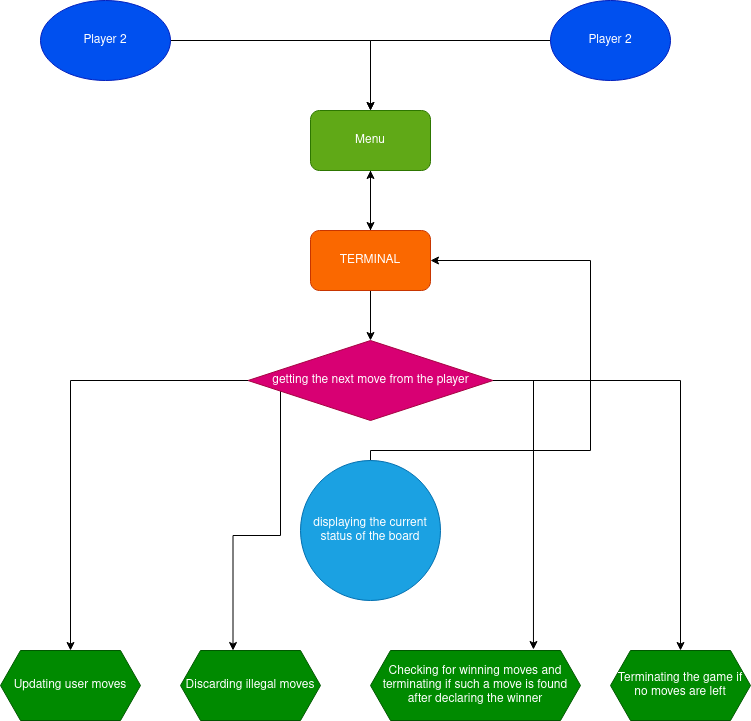

The diagram above was exported from draw.io. Its source (the exported page's mxGraphModel, read from the mxfile embedded in the PNG):
<mxGraphModel dx="1420" dy="829" grid="1" gridSize="10" guides="1" tooltips="1" connect="1" arrows="1" fold="1" page="1" pageScale="1" pageWidth="850" pageHeight="1100" math="0" shadow="0">
  <root>
    <mxCell id="0" />
    <mxCell id="1" parent="0" />
    <mxCell id="Cz5373nMcUFn9PMRqnB3-9" style="edgeStyle=orthogonalEdgeStyle;rounded=0;orthogonalLoop=1;jettySize=auto;html=1;" edge="1" parent="1" source="Cz5373nMcUFn9PMRqnB3-2" target="Cz5373nMcUFn9PMRqnB3-5">
      <mxGeometry relative="1" as="geometry" />
    </mxCell>
    <mxCell id="Cz5373nMcUFn9PMRqnB3-17" style="edgeStyle=orthogonalEdgeStyle;rounded=0;orthogonalLoop=1;jettySize=auto;html=1;exitX=0.5;exitY=1;exitDx=0;exitDy=0;" edge="1" parent="1" source="Cz5373nMcUFn9PMRqnB3-2" target="Cz5373nMcUFn9PMRqnB3-15">
      <mxGeometry relative="1" as="geometry" />
    </mxCell>
    <mxCell id="Cz5373nMcUFn9PMRqnB3-2" value="TERMINAL" style="rounded=1;whiteSpace=wrap;html=1;gradientDirection=north;fillColor=#fa6800;strokeColor=#C73500;fontColor=#ffffff;" vertex="1" parent="1">
      <mxGeometry x="340" y="240" width="120" height="60" as="geometry" />
    </mxCell>
    <mxCell id="Cz5373nMcUFn9PMRqnB3-7" style="edgeStyle=orthogonalEdgeStyle;rounded=0;orthogonalLoop=1;jettySize=auto;html=1;" edge="1" parent="1" source="Cz5373nMcUFn9PMRqnB3-3" target="Cz5373nMcUFn9PMRqnB3-5">
      <mxGeometry relative="1" as="geometry" />
    </mxCell>
    <mxCell id="Cz5373nMcUFn9PMRqnB3-3" value="Player 2" style="ellipse;whiteSpace=wrap;html=1;fillColor=#0050ef;strokeColor=#001DBC;fontColor=#ffffff;" vertex="1" parent="1">
      <mxGeometry x="70" y="10" width="130" height="80" as="geometry" />
    </mxCell>
    <mxCell id="Cz5373nMcUFn9PMRqnB3-6" style="edgeStyle=orthogonalEdgeStyle;rounded=0;orthogonalLoop=1;jettySize=auto;html=1;" edge="1" parent="1" source="Cz5373nMcUFn9PMRqnB3-4" target="Cz5373nMcUFn9PMRqnB3-5">
      <mxGeometry relative="1" as="geometry" />
    </mxCell>
    <mxCell id="Cz5373nMcUFn9PMRqnB3-4" value="Player 2" style="ellipse;whiteSpace=wrap;html=1;fillColor=#0050ef;strokeColor=#001DBC;fontColor=#ffffff;" vertex="1" parent="1">
      <mxGeometry x="580" y="10" width="120" height="80" as="geometry" />
    </mxCell>
    <mxCell id="Cz5373nMcUFn9PMRqnB3-8" style="edgeStyle=orthogonalEdgeStyle;rounded=0;orthogonalLoop=1;jettySize=auto;html=1;exitX=0.5;exitY=1;exitDx=0;exitDy=0;entryX=0.5;entryY=0;entryDx=0;entryDy=0;" edge="1" parent="1" source="Cz5373nMcUFn9PMRqnB3-5" target="Cz5373nMcUFn9PMRqnB3-2">
      <mxGeometry relative="1" as="geometry" />
    </mxCell>
    <mxCell id="Cz5373nMcUFn9PMRqnB3-5" value="Menu" style="rounded=1;whiteSpace=wrap;html=1;fillColor=#60a917;strokeColor=#2D7600;fontColor=#ffffff;" vertex="1" parent="1">
      <mxGeometry x="340" y="120" width="120" height="60" as="geometry" />
    </mxCell>
    <mxCell id="Cz5373nMcUFn9PMRqnB3-10" value="Updating user moves" style="shape=hexagon;perimeter=hexagonPerimeter2;whiteSpace=wrap;html=1;fixedSize=1;fillColor=#008a00;strokeColor=#005700;fontColor=#ffffff;" vertex="1" parent="1">
      <mxGeometry x="30" y="660" width="140" height="70" as="geometry" />
    </mxCell>
    <mxCell id="Cz5373nMcUFn9PMRqnB3-11" value="Discarding illegal moves" style="shape=hexagon;perimeter=hexagonPerimeter2;whiteSpace=wrap;html=1;fixedSize=1;fillColor=#008a00;strokeColor=#005700;fontColor=#ffffff;" vertex="1" parent="1">
      <mxGeometry x="210" y="660" width="140" height="70" as="geometry" />
    </mxCell>
    <mxCell id="Cz5373nMcUFn9PMRqnB3-12" value="Checking for winning moves and terminating if such a move is found after declaring the winner" style="shape=hexagon;perimeter=hexagonPerimeter2;whiteSpace=wrap;html=1;fixedSize=1;fillColor=#008a00;strokeColor=#005700;fontColor=#ffffff;" vertex="1" parent="1">
      <mxGeometry x="400" y="660" width="210" height="70" as="geometry" />
    </mxCell>
    <mxCell id="Cz5373nMcUFn9PMRqnB3-13" value="Terminating the game if no moves are left" style="shape=hexagon;perimeter=hexagonPerimeter2;whiteSpace=wrap;html=1;fixedSize=1;fillColor=#008a00;strokeColor=#005700;fontColor=#ffffff;" vertex="1" parent="1">
      <mxGeometry x="640" y="660" width="140" height="70" as="geometry" />
    </mxCell>
    <mxCell id="Cz5373nMcUFn9PMRqnB3-21" style="edgeStyle=orthogonalEdgeStyle;rounded=0;orthogonalLoop=1;jettySize=auto;html=1;" edge="1" parent="1" source="Cz5373nMcUFn9PMRqnB3-15" target="Cz5373nMcUFn9PMRqnB3-10">
      <mxGeometry relative="1" as="geometry" />
    </mxCell>
    <mxCell id="Cz5373nMcUFn9PMRqnB3-22" style="edgeStyle=orthogonalEdgeStyle;rounded=0;orthogonalLoop=1;jettySize=auto;html=1;entryX=0.375;entryY=0;entryDx=0;entryDy=0;" edge="1" parent="1" source="Cz5373nMcUFn9PMRqnB3-15" target="Cz5373nMcUFn9PMRqnB3-11">
      <mxGeometry relative="1" as="geometry">
        <mxPoint x="190" y="580" as="targetPoint" />
        <Array as="points">
          <mxPoint x="310" y="545" />
          <mxPoint x="263" y="545" />
        </Array>
      </mxGeometry>
    </mxCell>
    <mxCell id="Cz5373nMcUFn9PMRqnB3-24" style="edgeStyle=orthogonalEdgeStyle;rounded=0;orthogonalLoop=1;jettySize=auto;html=1;entryX=0.776;entryY=-0.014;entryDx=0;entryDy=0;entryPerimeter=0;" edge="1" parent="1" source="Cz5373nMcUFn9PMRqnB3-15" target="Cz5373nMcUFn9PMRqnB3-12">
      <mxGeometry relative="1" as="geometry">
        <Array as="points">
          <mxPoint x="563" y="390" />
        </Array>
      </mxGeometry>
    </mxCell>
    <mxCell id="Cz5373nMcUFn9PMRqnB3-25" style="edgeStyle=orthogonalEdgeStyle;rounded=0;orthogonalLoop=1;jettySize=auto;html=1;" edge="1" parent="1" source="Cz5373nMcUFn9PMRqnB3-15" target="Cz5373nMcUFn9PMRqnB3-13">
      <mxGeometry relative="1" as="geometry" />
    </mxCell>
    <mxCell id="Cz5373nMcUFn9PMRqnB3-15" value="getting the next move from the player" style="rhombus;whiteSpace=wrap;html=1;fillColor=#d80073;strokeColor=#A50040;fontColor=#ffffff;" vertex="1" parent="1">
      <mxGeometry x="277.5" y="350" width="245" height="80" as="geometry" />
    </mxCell>
    <mxCell id="Cz5373nMcUFn9PMRqnB3-20" style="edgeStyle=orthogonalEdgeStyle;rounded=0;orthogonalLoop=1;jettySize=auto;html=1;entryX=1;entryY=0.5;entryDx=0;entryDy=0;" edge="1" parent="1" source="Cz5373nMcUFn9PMRqnB3-16" target="Cz5373nMcUFn9PMRqnB3-2">
      <mxGeometry relative="1" as="geometry">
        <Array as="points">
          <mxPoint x="400" y="460" />
          <mxPoint x="620" y="460" />
          <mxPoint x="620" y="270" />
        </Array>
      </mxGeometry>
    </mxCell>
    <mxCell id="Cz5373nMcUFn9PMRqnB3-16" value="displaying the current status of the board" style="ellipse;whiteSpace=wrap;html=1;aspect=fixed;fillColor=#1ba1e2;strokeColor=#006EAF;fontColor=#ffffff;" vertex="1" parent="1">
      <mxGeometry x="330" y="470" width="140" height="140" as="geometry" />
    </mxCell>
  </root>
</mxGraphModel>